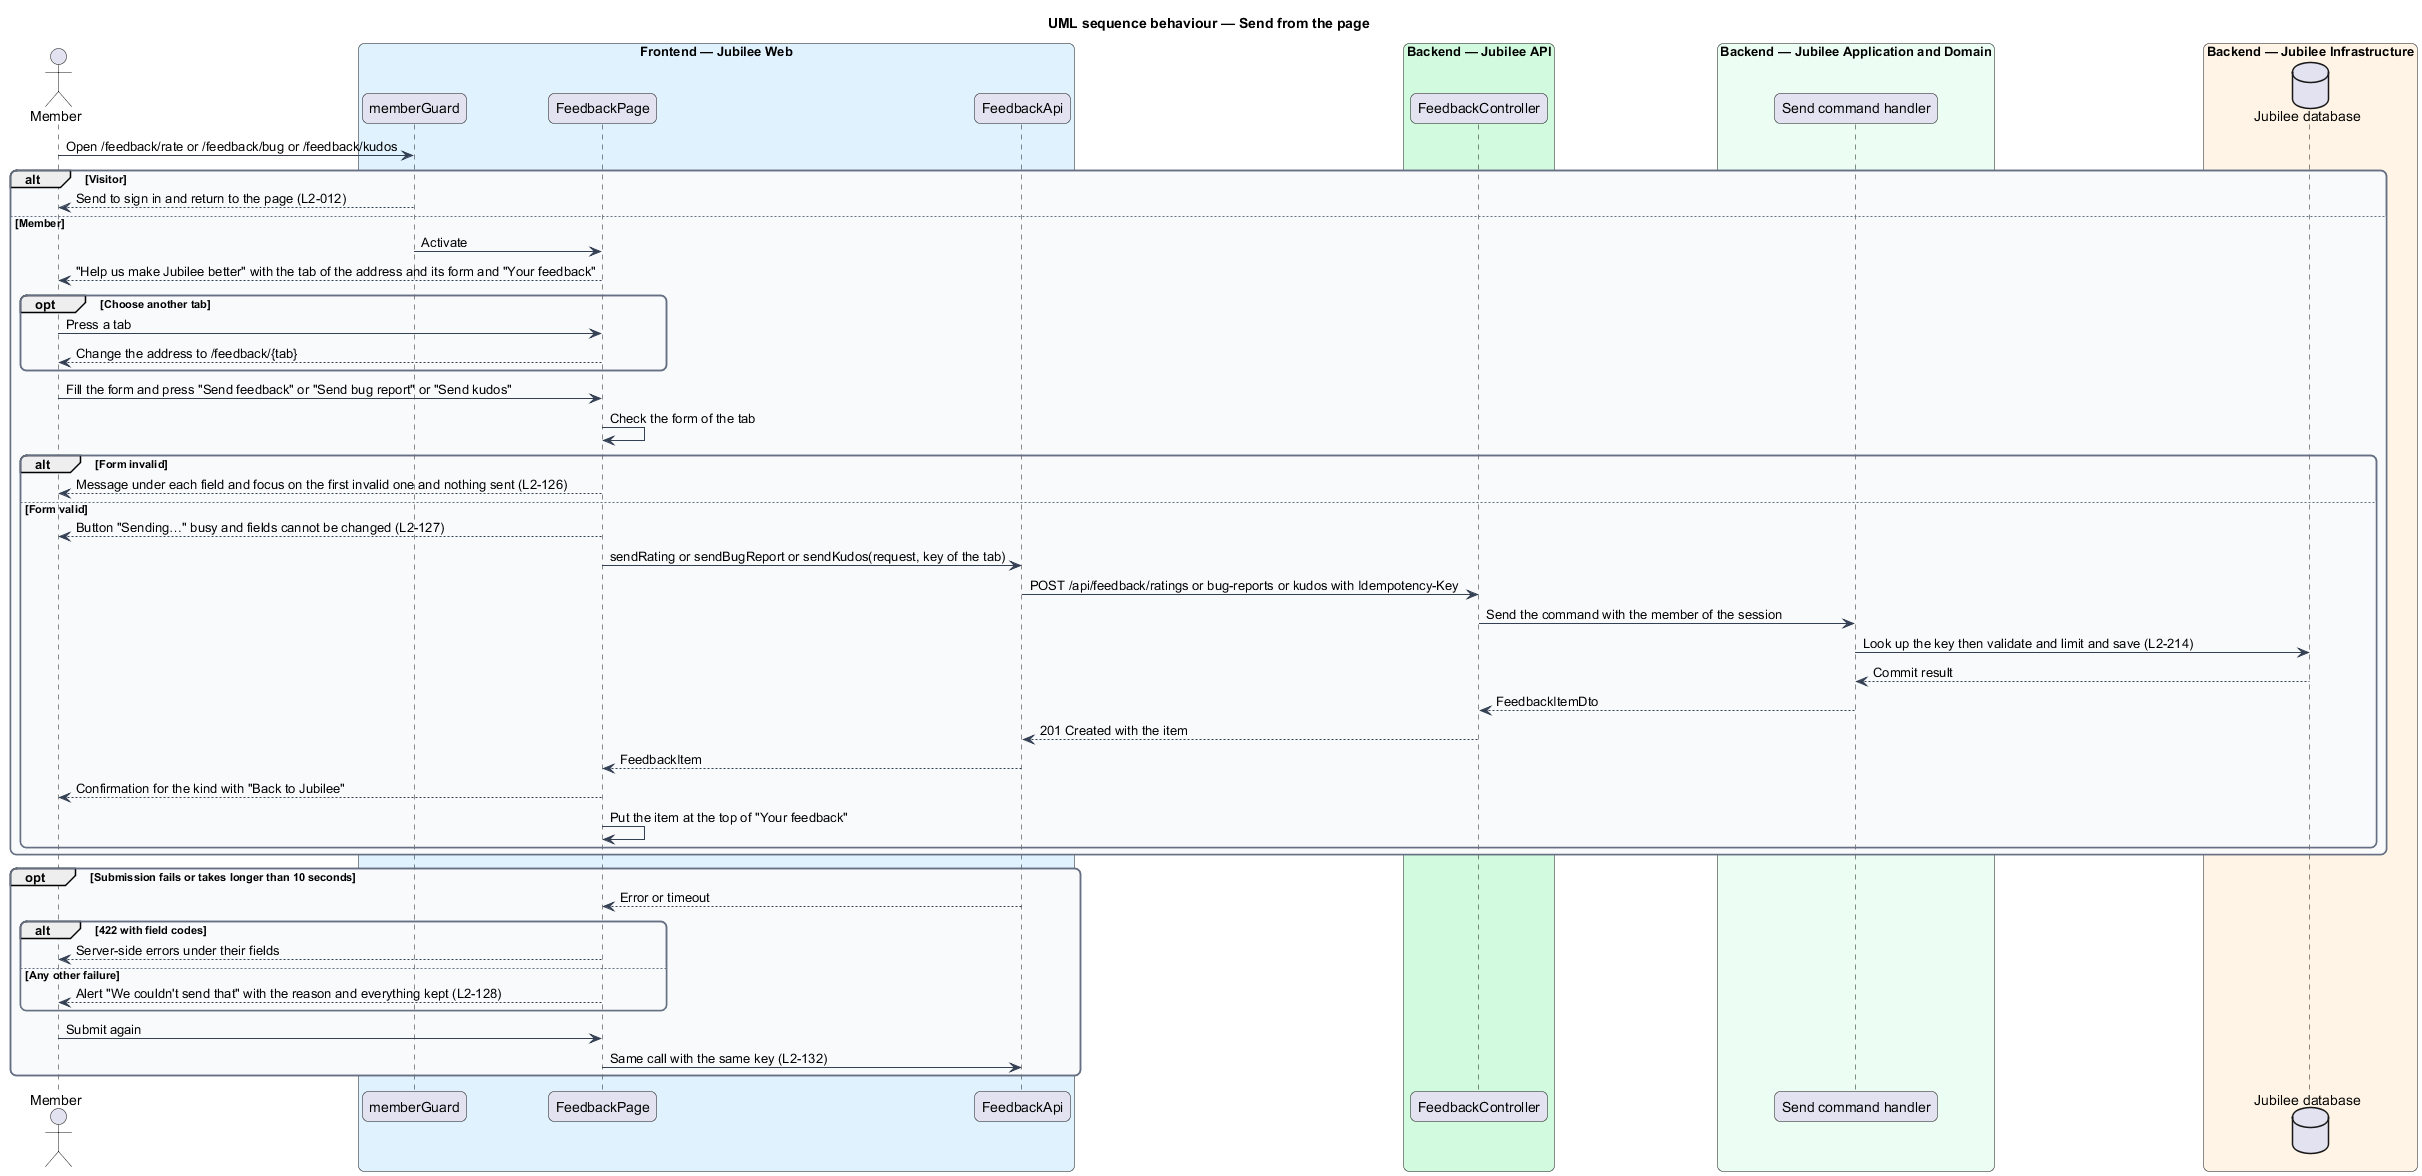

The diagram above was rendered by PlantUML. Its source (embedded in the PNG):
@startuml
title UML sequence behaviour — Send from the page
skinparam backgroundColor #FFFFFF
skinparam shadowing false
skinparam roundcorner 12
skinparam defaultFontName Arial
skinparam ArrowColor #344054
skinparam rectangle {
  BorderColor #344054
  FontColor #101828
}
skinparam package {
  BorderColor #667085
  FontColor #101828
  BackgroundColor #F9FAFB
}
actor "Member" as actor
box "Frontend — Jubilee Web" #E0F2FE
  participant "memberGuard" as guard
  participant "FeedbackPage" as page
  participant "FeedbackApi" as client
end box
box "Backend — Jubilee API" #D1FADF
  participant "FeedbackController" as controller
end box
box "Backend — Jubilee Application and Domain" #ECFDF3
  participant "Send command handler" as handler
end box
box "Backend — Jubilee Infrastructure" #FFF4E5
  database "Jubilee database" as db
end box
actor -> guard : Open /feedback/rate or /feedback/bug or /feedback/kudos
alt Visitor
  guard --> actor : Send to sign in and return to the page (L2-012)
else Member
  guard -> page : Activate
  page --> actor : "Help us make Jubilee better" with the tab of the address and its form and "Your feedback"
  opt Choose another tab
    actor -> page : Press a tab
    page --> actor : Change the address to /feedback/{tab}
  end
  actor -> page : Fill the form and press "Send feedback" or "Send bug report" or "Send kudos"
  page -> page : Check the form of the tab
  alt Form invalid
    page --> actor : Message under each field and focus on the first invalid one and nothing sent (L2-126)
  else Form valid
    page --> actor : Button "Sending…" busy and fields cannot be changed (L2-127)
    page -> client : sendRating or sendBugReport or sendKudos(request, key of the tab)
    client -> controller : POST /api/feedback/ratings or bug-reports or kudos with Idempotency-Key
    controller -> handler : Send the command with the member of the session
    handler -> db : Look up the key then validate and limit and save (L2-214)
    db --> handler : Commit result
    handler --> controller : FeedbackItemDto
    controller --> client : 201 Created with the item
    client --> page : FeedbackItem
    page --> actor : Confirmation for the kind with "Back to Jubilee"
    page -> page : Put the item at the top of "Your feedback"
  end
end
opt Submission fails or takes longer than 10 seconds
  client --> page : Error or timeout
  alt 422 with field codes
    page --> actor : Server-side errors under their fields
  else Any other failure
    page --> actor : Alert "We couldn't send that" with the reason and everything kept (L2-128)
  end
  actor -> page : Submit again
  page -> client : Same call with the same key (L2-132)
end
@enduml